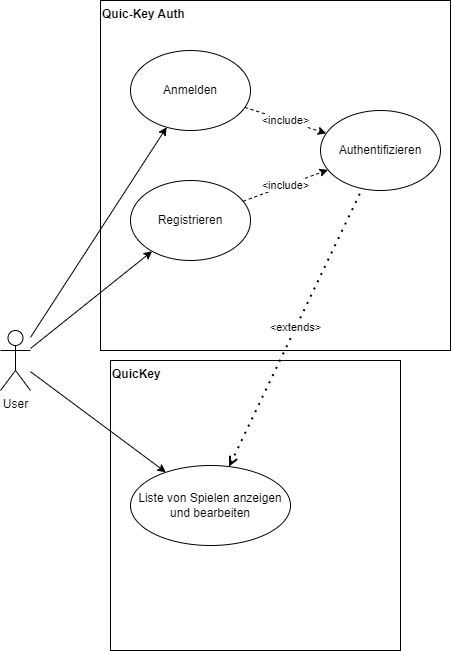

The diagram above was exported from draw.io. Its source (the exported page's mxGraphModel, read from the mxfile embedded in the PNG):
<mxGraphModel dx="1019" dy="1167" grid="1" gridSize="10" guides="1" tooltips="1" connect="1" arrows="1" fold="1" page="1" pageScale="1" pageWidth="827" pageHeight="1169" math="0" shadow="0">
  <root>
    <mxCell id="0" />
    <mxCell id="1" parent="0" />
    <mxCell id="77VD0UoVXy_qZLeSB5Fn-1" value="User" style="shape=umlActor;verticalLabelPosition=bottom;verticalAlign=top;html=1;outlineConnect=0;" vertex="1" parent="1">
      <mxGeometry x="100" y="400" width="30" height="60" as="geometry" />
    </mxCell>
    <mxCell id="77VD0UoVXy_qZLeSB5Fn-2" value="Quic-Key Auth" style="whiteSpace=wrap;html=1;aspect=fixed;verticalAlign=top;align=left;fontStyle=1" vertex="1" parent="1">
      <mxGeometry x="200" y="70" width="350" height="350" as="geometry" />
    </mxCell>
    <mxCell id="77VD0UoVXy_qZLeSB5Fn-3" value="QuicKey" style="whiteSpace=wrap;html=1;aspect=fixed;verticalAlign=top;align=left;fontStyle=1" vertex="1" parent="1">
      <mxGeometry x="210" y="430" width="290" height="290" as="geometry" />
    </mxCell>
    <mxCell id="77VD0UoVXy_qZLeSB5Fn-4" value="Anmelden" style="ellipse;whiteSpace=wrap;html=1;" vertex="1" parent="1">
      <mxGeometry x="230" y="120" width="120" height="80" as="geometry" />
    </mxCell>
    <mxCell id="77VD0UoVXy_qZLeSB5Fn-6" value="Registrieren" style="ellipse;whiteSpace=wrap;html=1;" vertex="1" parent="1">
      <mxGeometry x="230" y="250" width="120" height="80" as="geometry" />
    </mxCell>
    <mxCell id="77VD0UoVXy_qZLeSB5Fn-7" value="Authentifizieren" style="ellipse;whiteSpace=wrap;html=1;" vertex="1" parent="1">
      <mxGeometry x="420" y="180" width="120" height="80" as="geometry" />
    </mxCell>
    <mxCell id="77VD0UoVXy_qZLeSB5Fn-8" value="&amp;lt;include&amp;gt;" style="endArrow=classic;dashed=1;html=1;rounded=0;startArrow=none;startFill=0;endFill=1;" edge="1" parent="1" source="77VD0UoVXy_qZLeSB5Fn-4" target="77VD0UoVXy_qZLeSB5Fn-7">
      <mxGeometry width="50" height="50" relative="1" as="geometry">
        <mxPoint x="390" y="620" as="sourcePoint" />
        <mxPoint x="440" y="570" as="targetPoint" />
      </mxGeometry>
    </mxCell>
    <mxCell id="77VD0UoVXy_qZLeSB5Fn-9" value="&amp;lt;include&amp;gt;" style="endArrow=classic;dashed=1;html=1;rounded=0;startArrow=none;startFill=0;endFill=1;" edge="1" parent="1" source="77VD0UoVXy_qZLeSB5Fn-6" target="77VD0UoVXy_qZLeSB5Fn-7">
      <mxGeometry width="50" height="50" relative="1" as="geometry">
        <mxPoint x="357.12171367711176" y="182.24036721652396" as="sourcePoint" />
        <mxPoint x="426.9562096311147" y="197.59917600676408" as="targetPoint" />
      </mxGeometry>
    </mxCell>
    <mxCell id="77VD0UoVXy_qZLeSB5Fn-10" value="" style="endArrow=classic;html=1;rounded=0;" edge="1" parent="1" source="77VD0UoVXy_qZLeSB5Fn-1" target="77VD0UoVXy_qZLeSB5Fn-4">
      <mxGeometry width="50" height="50" relative="1" as="geometry">
        <mxPoint x="390" y="620" as="sourcePoint" />
        <mxPoint x="440" y="570" as="targetPoint" />
      </mxGeometry>
    </mxCell>
    <mxCell id="77VD0UoVXy_qZLeSB5Fn-11" value="" style="endArrow=classic;html=1;rounded=0;" edge="1" parent="1" source="77VD0UoVXy_qZLeSB5Fn-1" target="77VD0UoVXy_qZLeSB5Fn-6">
      <mxGeometry width="50" height="50" relative="1" as="geometry">
        <mxPoint x="390" y="620" as="sourcePoint" />
        <mxPoint x="440" y="570" as="targetPoint" />
      </mxGeometry>
    </mxCell>
    <mxCell id="77VD0UoVXy_qZLeSB5Fn-13" value="Liste von Spielen anzeigen und bearbeiten" style="ellipse;whiteSpace=wrap;html=1;" vertex="1" parent="1">
      <mxGeometry x="230" y="535" width="160" height="80" as="geometry" />
    </mxCell>
    <mxCell id="77VD0UoVXy_qZLeSB5Fn-14" value="" style="endArrow=classic;html=1;rounded=0;" edge="1" parent="1" source="77VD0UoVXy_qZLeSB5Fn-1" target="77VD0UoVXy_qZLeSB5Fn-13">
      <mxGeometry width="50" height="50" relative="1" as="geometry">
        <mxPoint x="390" y="610" as="sourcePoint" />
        <mxPoint x="440" y="560" as="targetPoint" />
      </mxGeometry>
    </mxCell>
    <mxCell id="77VD0UoVXy_qZLeSB5Fn-15" value="&amp;lt;extends&amp;gt;" style="endArrow=none;dashed=1;html=1;dashPattern=1 3;strokeWidth=2;rounded=0;startArrow=open;startFill=0;" edge="1" parent="1" source="77VD0UoVXy_qZLeSB5Fn-13" target="77VD0UoVXy_qZLeSB5Fn-7">
      <mxGeometry width="50" height="50" relative="1" as="geometry">
        <mxPoint x="400" y="520" as="sourcePoint" />
        <mxPoint x="450" y="470" as="targetPoint" />
      </mxGeometry>
    </mxCell>
  </root>
</mxGraphModel>